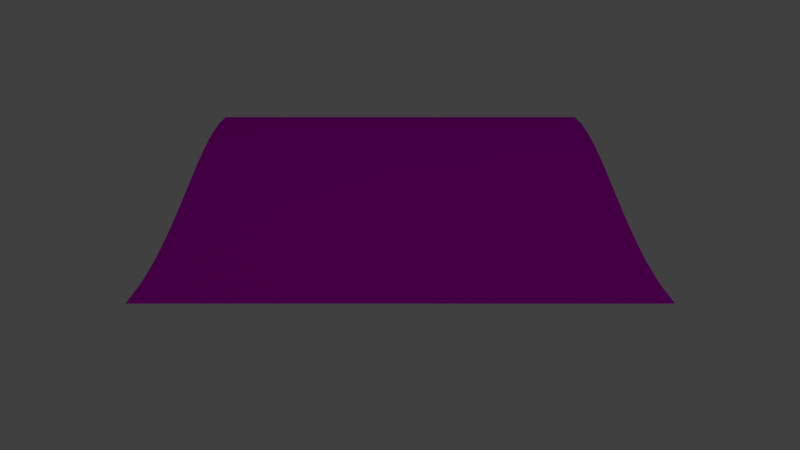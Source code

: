 # Source: grass_up_full.blend  (saved by Blender 2.76.0; exported with 4.5.12 LTS)
import bpy
from mathutils import Matrix  # noqa: F401  (used for matrix-valued properties, if any)

bpy.ops.wm.read_factory_settings(use_empty=True)
scene = bpy.context.scene
scene.name = 'Scene'

# ---- collections
col_collection_1 = bpy.data.collections.new('Collection 1'); scene.collection.children.link(col_collection_1)

# ---- images (referenced by path relative to the original .blend; pixels are not part of the script)
import os
ASSET_DIR = os.environ.get("B2B_ASSET_DIR", "")  # directory of the original .blend (textures are referenced by path, not embedded)
HERE = os.path.dirname(os.path.abspath(__file__))  # packed textures are extracted next to this script under _unpacked/

def load_image(name, relpath, width, height, colorspace="sRGB"):
    """Load a texture the original file referenced (path relative to the .blend, or extracted next to this script)."""
    p = next((c for c in (os.path.join(HERE, relpath), os.path.join(ASSET_DIR, relpath)) if relpath and os.path.exists(c)), "")
    if p:
        img = bpy.data.images.load(p, check_existing=True)
        img.name = name
    else:  # same state as the original file: an image datablock whose file is absent (Cycles renders it pink)
        img = bpy.data.images.new(name, width, height)
        img.source = "FILE"
        img.filepath = "//" + (relpath or name)
    img.colorspace_settings.name = colorspace
    return img
img_grass_tga = load_image('grass.tga', 'grass.tga', 1024, 1024, 'sRGB')

# ---- materials (node trees are filled in below, after node groups)
mat_grass = bpy.data.materials.new('grass')
mat_grass.alpha_threshold = 0.0
mat_grass.use_transparent_shadow = False
mat_grass.roughness = 0.5

# ---- material node trees
mat_grass.use_nodes = True; mat_grass.node_tree.nodes.clear()
_N = mat_grass.node_tree.nodes; _L = mat_grass.node_tree.links
n0 = _N.new('ShaderNodeOutputMaterial'); n0.name = 'Material Output'; n0.location = (300, 300)
n1 = _N.new('ShaderNodeBsdfDiffuse'); n1.name = 'Diffuse BSDF'; n1.location = (10, 300)
n2 = _N.new('ShaderNodeTexImage'); n2.name = 'Image Texture'; n2.location = (-205, 284)
n2.width = 140
n2.image = img_grass_tga
_L.new(n1.outputs[0], n0.inputs[0])
_L.new(n2.outputs[0], n1.inputs[0])
n0.is_active_output = True

# ---- world
world_world = bpy.data.worlds.new('World'); scene.world = world_world
world_world.color = (0.05088, 0.05088, 0.05088)
world_world.use_sun_shadow = False
world_world.sun_shadow_jitter_overblur = 0.0
world_world.cycles.sampling_method = 'MANUAL'
world_world.cycles.sample_map_resolution = 256

# ---- cameras
cam_camera = bpy.data.cameras.new('Camera')
cam_camera.clip_end = 100.0
cam_camera.lens = 35.0
cam_camera.sensor_width = 32.0
cam_camera.sensor_height = 18.0
cam_camera.ortho_scale = 7.314
cam_camera.dof.focus_distance = 0.0
cam_camera.dof.aperture_fstop = 128.0

# ---- lights
light_lamp = bpy.data.lights.new('Lamp', 'POINT')
light_lamp.transmission_factor = 0.0
light_lamp.cutoff_distance = 30.0
light_lamp.energy = 100.0
light_lamp.shadow_buffer_clip_start = 1.001
light_lamp.shadow_soft_size = 0.1
light_lamp.shadow_maximum_resolution = 0.006
light_lamp.use_absolute_resolution = True
light_lamp.cycles.use_multiple_importance_sampling = False

# ---- meshes
me_plane_015 = bpy.data.meshes.new('Plane.015')
me_plane_015.from_pydata([(-0.5, -9.0, 0.049), (0.5, -9.0, 0.0), (-0.5, 1.0, 0.049), (0.5, 1.0, 0.0), (-1.5, -9.0, 0.1901), (-1.5, 1.0, 0.1901), (-2.5, -9.0, 0.4122), (-2.5, 1.0, 0.4122), (-3.5, -9.0, 0.691), (-3.5, 1.0, 0.691), (-4.5, -9.0, 1.0), (-4.5, 1.0, 1.0), (-5.5, -9.0, 1.309), (-5.5, 1.0, 1.309), (-6.5, -9.0, 1.588), (-6.5, 1.0, 1.588), (-7.5, -9.0, 1.809), (-7.5, 1.0, 1.809), (-8.5, -9.0, 1.951), (-8.5, 1.0, 1.951), (-9.5, -9.0, 2.0), (-9.5, 1.0, 2.0)], [], [(0, 1, 3, 2), (0, 2, 5, 4), (4, 5, 7, 6), (6, 7, 9, 8), (8, 9, 11, 10), (10, 11, 13, 12), (12, 13, 15, 14), (14, 15, 17, 16), (16, 17, 19, 18), (18, 19, 21, 20)])
_uv = me_plane_015.uv_layers.new(name='UVMap')
_uv.uv.foreach_set('vector', [4.5, 9.977e-05, 5.0, 9.968e-05, 5.0, 5.0, 4.5, 5.0, 4.5, 9.977e-05, 4.5, 5.0, 4.0, 5.0, 4.0, 9.977e-05, 4.0, 9.977e-05, 4.0, 5.0, 3.5, 5.0, 3.5, 9.977e-05, 3.5, 9.977e-05, 3.5, 5.0, 3.0, 5.0, 3.0, 9.986e-05, 3.0, 9.986e-05, 3.0, 5.0, 2.5, 5.0, 2.5, 0.0001001, 2.5, 0.0001001, 2.5, 5.0, 2.0, 5.0, 2.0, 0.0001001, 2.0, 0.0001001, 2.0, 5.0, 1.5, 5.0, 1.5, 0.0001001, 1.5, 0.0001001, 1.5, 5.0, 1.0, 5.0, 1.0, 0.0001001, 1.0, 0.0001001, 1.0, 5.0, 0.5, 5.0, 0.5, 0.0001002, 0.5, 0.0001002, 0.5, 5.0, 9.968e-05, 5.0, 0.0001002, 0.0001003])
me_plane_015.materials.append(mat_grass)
me_plane_015.use_remesh_preserve_volume = False
me_plane_015.use_remesh_preserve_attributes = False
me_plane_015.use_mirror_vertex_groups = False
me_plane_015.update()

# ---- objects
ob_grass = bpy.data.objects.new('Grass', me_plane_015)
ob_lamp = bpy.data.objects.new('Lamp', light_lamp)
ob_camera = bpy.data.objects.new('Camera', cam_camera)

# ---- transforms, parenting, visibility, modifiers, constraints
ob_grass.location = (4.5, 4.0, 0.0)
ob_grass.lineart.crease_threshold = 0.0
ob_lamp.location = (17.07, 8.143, 5.904)
ob_lamp.rotation_euler = (0.6503, 0.05522, 1.866)
ob_lamp.lock_rotations_4d = False
ob_lamp.empty_display_type = 'ARROWS'
ob_lamp.color = (0.0, 0.0, 0.0, 0.0)
ob_lamp.lineart.crease_threshold = 0.0
ob_camera.location = (20.0, 0.0, 5.5)
ob_camera.rotation_euler = (1.309, 0.0, 1.571)
ob_camera.lock_rotations_4d = False
ob_camera.empty_display_type = 'ARROWS'
ob_camera.color = (0.0, 0.0, 0.0, 0.0)
ob_camera.display_type = 'WIRE'
ob_camera.lineart.crease_threshold = 0.0

# ---- collection membership
col_collection_1.objects.link(ob_grass)
col_collection_1.objects.link(ob_lamp)
col_collection_1.objects.link(ob_camera)

# ---- scene / render settings (as saved in the file)
scene.camera = ob_camera
scene.frame_start = 1; scene.frame_end = 250; scene.frame_set(1)
scene.render.engine = 'BLENDER_EEVEE_NEXT'
scene.render.resolution_percentage = 50
scene.render.dither_intensity = 0.0
scene.cycles.use_denoising = False
scene.cycles.samples = 10
scene.cycles.sampling_pattern = 'TABULATED_SOBOL'
scene.cycles.light_sampling_threshold = 0.0
scene.cycles.use_adaptive_sampling = False
scene.cycles.use_light_tree = False
scene.cycles.blur_glossy = 0.0
scene.cycles.pixel_filter_type = 'GAUSSIAN'
scene.cycles.sample_clamp_indirect = 0.0
scene.view_settings.view_transform = 'Standard'
bpy.context.view_layer.update()
